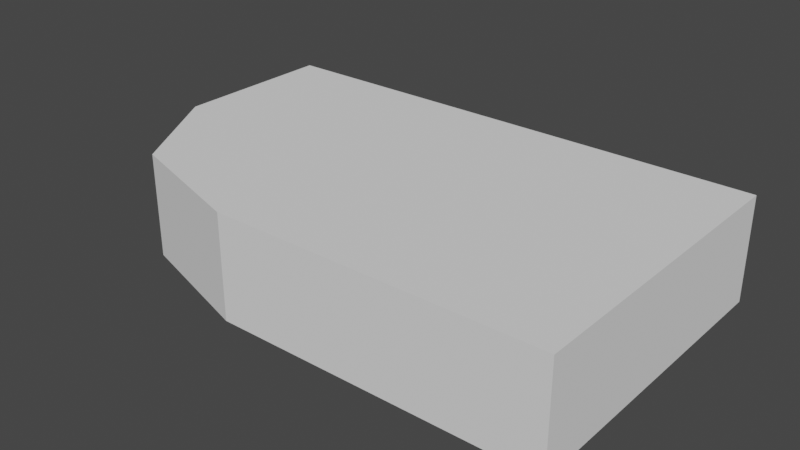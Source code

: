 # Source: model_vfx_player_plasma_projectile.blend  (saved by Blender 3.1.7; exported with 4.5.12 LTS)
import bpy
from mathutils import Matrix  # noqa: F401  (used for matrix-valued properties, if any)

bpy.ops.wm.read_factory_settings(use_empty=True)
scene = bpy.context.scene
scene.name = 'Scene'

# ---- collections
col_collection = bpy.data.collections.new('Collection'); scene.collection.children.link(col_collection)

# ---- world
world_world = bpy.data.worlds.new('World'); scene.world = world_world
world_world.use_nodes = True; world_world.node_tree.nodes.clear()
_N = world_world.node_tree.nodes; _L = world_world.node_tree.links
n0 = _N.new('ShaderNodeOutputWorld'); n0.name = 'World Output'; n0.location = (300, 300)
n1 = _N.new('ShaderNodeBackground'); n1.name = 'Background'; n1.location = (10, 300)
n1.inputs[0].default_value = (0.05088, 0.05088, 0.05088, 1.0)
_L.new(n1.outputs[0], n0.inputs[0])
n0.is_active_output = True
world_world.color = (0.05088, 0.05088, 0.05088)
world_world.use_sun_shadow = False
world_world.sun_shadow_jitter_overblur = 0.0

# ---- meshes
me_cube_001 = bpy.data.meshes.new('Cube.001')
me_cube_001.from_pydata([(0.2998, -0.1499, 0.05011), (0.2998, 0.1499, 0.05011), (0.2998, -0.1499, -0.05011), (0.2998, 0.1499, -0.05011), (-0.1411, -0.1097, 0.05011), (-0.2007, 0.1499, 0.05011), (-0.1411, -0.1097, -0.05011), (-0.2007, 0.1499, -0.05011), (-0.01216, -0.1499, 0.05011), (-0.2007, -0.009081, 0.05011), (-0.2007, -0.009081, -0.05011), (-0.01216, -0.1499, -0.05011)], [], [(0, 2, 3, 1), (8, 0, 1, 5, 9, 4), (2, 11, 6, 10, 7, 3), (10, 9, 5, 7), (7, 5, 1, 3), (8, 4, 6, 11), (2, 0, 8, 11), (4, 9, 10, 6)])
_uv = me_cube_001.uv_layers.new(name='UVMap')
_uv.uv.foreach_set('vector', [0.1778, 0.5263, 0.412, 0.5263, 0.412, 0.2921, 0.1778, 0.2921, 0.786, 0.4894, 0.4933, 0.4894, 0.4933, 0.8661, 0.963, 0.8661, 0.963, 0.6663, 0.907, 0.5399, 0.9541, 0.03712, 0.6627, 0.03712, 0.5422, 0.08737, 0.4865, 0.2133, 0.4865, 0.4121, 0.9541, 0.4121, 0.412, 0.8757, 0.1778, 0.8757, 0.1778, 0.9999, 0.412, 0.9999, 0.412, 0.0001007, 0.1778, 0.0001007, 0.1778, 0.2921, 0.412, 0.2921, 0.1778, 0.7082, 0.1778, 0.7897, 0.412, 0.7897, 0.412, 0.7082, 0.412, 0.5263, 0.1778, 0.5263, 0.1778, 0.7082, 0.412, 0.7082, 0.1778, 0.7897, 0.1778, 0.8757, 0.412, 0.8757, 0.412, 0.7897])
me_cube_001.use_remesh_fix_poles = True
me_cube_001.use_remesh_preserve_attributes = False
me_cube_001.update()

# ---- objects
ob_plasma_projectile = bpy.data.objects.new('plasma_projectile', me_cube_001)

# ---- transforms, parenting, visibility, modifiers, constraints
ob_plasma_projectile.location = (0.0, 0.0, 0.0)

# ---- collection membership
col_collection.objects.link(ob_plasma_projectile)

# ---- scene / render settings (as saved in the file)
scene.frame_start = 1; scene.frame_end = 250; scene.frame_set(1)
scene.render.engine = 'BLENDER_EEVEE_NEXT'
scene.render.fps = 25
scene.cycles.sampling_pattern = 'TABULATED_SOBOL'
scene.cycles.use_light_tree = False
scene.view_settings.view_transform = 'Filmic'
bpy.context.view_layer.update()

# ---- added for rendering (the .blend has no active camera and no usable light): camera, sun
cam_auto = bpy.data.cameras.new('AutoCamera')
cam_auto.lens = 50.0
cam_auto.sensor_width = 36.0
cam_auto.clip_end = 1000.0
ob_auto_camera = bpy.data.objects.new('AutoCamera', cam_auto)
scene.collection.objects.link(ob_auto_camera)
ob_auto_camera.location = (0.597234, -0.657245, 0.438163)
ob_auto_camera.rotation_euler = (1.09748, -7.21219e-08, 0.694738)
scene.camera = ob_auto_camera
light_auto_sun = bpy.data.lights.new('AutoSun', 'SUN')
light_auto_sun.energy = 3.0
light_auto_sun.angle = 0.0523599
ob_auto_sun = bpy.data.objects.new('AutoSun', light_auto_sun)
scene.collection.objects.link(ob_auto_sun)
ob_auto_sun.rotation_euler = (0.872665, 0.174533, 0.523599)
bpy.context.view_layer.update()
